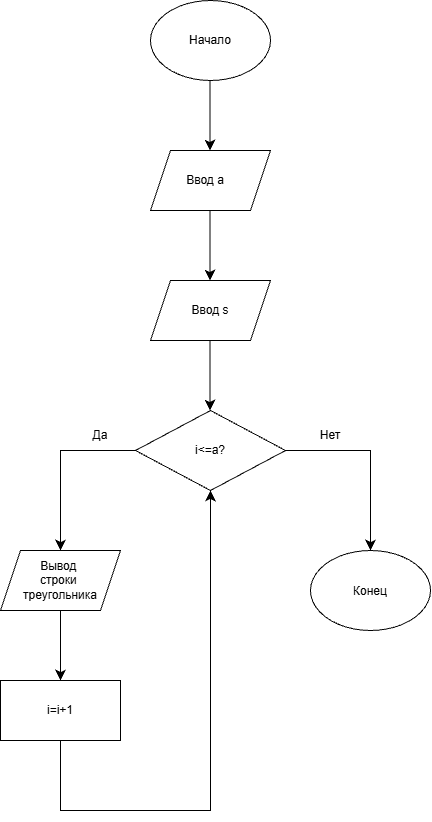

The diagram above was exported from draw.io. Its source (the exported page's mxGraphModel, read from the mxfile embedded in the PNG):
<mxGraphModel dx="1704" dy="967" grid="1" gridSize="10" guides="1" tooltips="1" connect="1" arrows="1" fold="1" page="1" pageScale="1" pageWidth="850" pageHeight="1100" math="0" shadow="0">
  <root>
    <mxCell id="0" />
    <mxCell id="1" parent="0" />
    <mxCell id="vtLsuuC2Sd4A_RHbMPmv-1" parent="1" style="ellipse;whiteSpace=wrap;html=1;shapeInside=1;" value="" vertex="1">
      <mxGeometry height="80" width="120" x="320" y="10" as="geometry" />
    </mxCell>
    <mxCell id="vtLsuuC2Sd4A_RHbMPmv-2" parent="1" style="text;html=1;whiteSpace=wrap;strokeColor=none;fillColor=none;align=center;verticalAlign=middle;rounded=0;autosize=1;resizable=0;" value="Начало" vertex="1">
      <mxGeometry height="30" width="70" x="345" y="35" as="geometry" />
    </mxCell>
    <mxCell id="vtLsuuC2Sd4A_RHbMPmv-3" edge="1" parent="1" style="endArrow=classic;html=1;rounded=0;fontSize=12;defaultLabelBackgroundColor=page;startSize=8;endSize=8;curved=1;" value="">
      <mxGeometry height="50" relative="1" width="50" as="geometry">
        <mxPoint x="379.5" y="90" as="sourcePoint" />
        <mxPoint x="379.5" y="160" as="targetPoint" />
      </mxGeometry>
    </mxCell>
    <mxCell id="vtLsuuC2Sd4A_RHbMPmv-4" parent="1" style="shape=parallelogram;perimeter=parallelogramPerimeter;whiteSpace=wrap;html=1;shapeInside=1;fixedSize=1;" value="" vertex="1">
      <mxGeometry height="60" width="120" x="320" y="160" as="geometry" />
    </mxCell>
    <mxCell id="vtLsuuC2Sd4A_RHbMPmv-5" parent="1" style="text;html=1;whiteSpace=wrap;strokeColor=none;fillColor=none;align=center;verticalAlign=middle;rounded=0;autosize=1;resizable=0;" value="Ввод a" vertex="1">
      <mxGeometry height="30" width="60" x="345" y="175" as="geometry" />
    </mxCell>
    <mxCell id="vtLsuuC2Sd4A_RHbMPmv-6" edge="1" parent="1" style="endArrow=classic;html=1;rounded=0;fontSize=12;defaultLabelBackgroundColor=page;startSize=8;endSize=8;curved=1;" value="">
      <mxGeometry height="50" relative="1" width="50" as="geometry">
        <mxPoint x="379.5" y="220" as="sourcePoint" />
        <mxPoint x="379.5" y="290" as="targetPoint" />
      </mxGeometry>
    </mxCell>
    <mxCell id="vtLsuuC2Sd4A_RHbMPmv-7" parent="1" style="shape=parallelogram;perimeter=parallelogramPerimeter;whiteSpace=wrap;html=1;shapeInside=1;fixedSize=1;" value="" vertex="1">
      <mxGeometry height="60" width="120" x="320" y="290" as="geometry" />
    </mxCell>
    <mxCell id="vtLsuuC2Sd4A_RHbMPmv-8" parent="1" style="text;html=1;whiteSpace=wrap;strokeColor=none;fillColor=none;align=center;verticalAlign=middle;rounded=0;autosize=1;resizable=0;" value="Ввод s" vertex="1">
      <mxGeometry height="30" width="60" x="350" y="305" as="geometry" />
    </mxCell>
    <mxCell id="vtLsuuC2Sd4A_RHbMPmv-9" edge="1" parent="1" style="endArrow=classic;html=1;rounded=0;fontSize=12;defaultLabelBackgroundColor=page;startSize=8;endSize=8;curved=1;" value="">
      <mxGeometry height="50" relative="1" width="50" as="geometry">
        <mxPoint x="379.5" y="350" as="sourcePoint" />
        <mxPoint x="379.5" y="420" as="targetPoint" />
      </mxGeometry>
    </mxCell>
    <mxCell id="vtLsuuC2Sd4A_RHbMPmv-10" parent="1" style="rhombus;whiteSpace=wrap;html=1;shapeInside=1;" value="" vertex="1">
      <mxGeometry height="80" width="150" x="305" y="420" as="geometry" />
    </mxCell>
    <mxCell id="vtLsuuC2Sd4A_RHbMPmv-11" parent="1" style="text;html=1;whiteSpace=wrap;strokeColor=none;fillColor=none;align=center;verticalAlign=middle;rounded=0;autosize=1;resizable=0;" value="i&amp;lt;=a?" vertex="1">
      <mxGeometry height="30" width="50" x="355" y="445" as="geometry" />
    </mxCell>
    <mxCell id="vtLsuuC2Sd4A_RHbMPmv-12" edge="1" parent="1" source="vtLsuuC2Sd4A_RHbMPmv-10" style="endArrow=classic;html=1;rounded=0;fontSize=12;defaultLabelBackgroundColor=page;startSize=8;endSize=8;exitX=0;exitY=0.5;exitDx=0;exitDy=0;" value="">
      <mxGeometry height="50" relative="1" width="50" x="-0.1086" as="geometry">
        <Array as="points">
          <mxPoint x="230" y="460" />
        </Array>
        <mxPoint x="270" y="600" as="sourcePoint" />
        <mxPoint x="230" y="560" as="targetPoint" />
      </mxGeometry>
    </mxCell>
    <mxCell id="vtLsuuC2Sd4A_RHbMPmv-13" edge="1" parent="1" source="vtLsuuC2Sd4A_RHbMPmv-10" style="endArrow=classic;html=1;rounded=0;fontSize=12;defaultLabelBackgroundColor=page;startSize=8;endSize=8;curved=0;exitX=1;exitY=0.5;exitDx=0;exitDy=0;" value="">
      <mxGeometry height="50" relative="1" width="50" x="0.0531" as="geometry">
        <Array as="points">
          <mxPoint x="540" y="460" />
        </Array>
        <mxPoint x="460" y="460" as="sourcePoint" />
        <mxPoint x="540" y="560" as="targetPoint" />
      </mxGeometry>
    </mxCell>
    <mxCell id="vtLsuuC2Sd4A_RHbMPmv-14" parent="1" style="text;html=1;whiteSpace=wrap;strokeColor=none;fillColor=none;align=center;verticalAlign=middle;rounded=0;" value="Да" vertex="1">
      <mxGeometry height="30" width="60" x="240" y="430" as="geometry" />
    </mxCell>
    <mxCell id="vtLsuuC2Sd4A_RHbMPmv-15" parent="1" style="text;html=1;whiteSpace=wrap;strokeColor=none;fillColor=none;align=center;verticalAlign=middle;rounded=0;autosize=1;resizable=0;" value="Нет" vertex="1">
      <mxGeometry height="30" width="40" x="480" y="430" as="geometry" />
    </mxCell>
    <mxCell id="vtLsuuC2Sd4A_RHbMPmv-16" parent="1" style="shape=parallelogram;perimeter=parallelogramPerimeter;whiteSpace=wrap;html=1;shapeInside=1;fixedSize=1;" value="" vertex="1">
      <mxGeometry height="60" width="120" x="170" y="560" as="geometry" />
    </mxCell>
    <mxCell id="vtLsuuC2Sd4A_RHbMPmv-17" parent="1" style="text;html=1;whiteSpace=wrap;strokeColor=none;fillColor=none;align=center;verticalAlign=middle;rounded=0;autosize=1;resizable=0;" value="Вывод&amp;nbsp;&lt;div&gt;строки&amp;nbsp;&lt;/div&gt;&lt;div&gt;треугольника&lt;/div&gt;" vertex="1">
      <mxGeometry height="60" width="100" x="180" y="560" as="geometry" />
    </mxCell>
    <mxCell id="vtLsuuC2Sd4A_RHbMPmv-18" edge="1" parent="1" source="vtLsuuC2Sd4A_RHbMPmv-17" style="endArrow=classic;html=1;rounded=0;fontSize=12;defaultLabelBackgroundColor=page;startSize=8;endSize=8;curved=0;exitX=0.5;exitY=1;exitDx=0;exitDy=0;" value="">
      <mxGeometry height="50" relative="1" width="50" x="0.8571" as="geometry">
        <Array as="points">
          <mxPoint x="230" y="690" />
        </Array>
        <mxPoint x="240" y="730" as="sourcePoint" />
        <mxPoint x="230" y="690" as="targetPoint" />
      </mxGeometry>
    </mxCell>
    <mxCell id="vtLsuuC2Sd4A_RHbMPmv-20" parent="1" style="rounded=0;whiteSpace=wrap;html=1;" value="" vertex="1">
      <mxGeometry height="60" width="120" x="170" y="690" as="geometry" />
    </mxCell>
    <mxCell id="vtLsuuC2Sd4A_RHbMPmv-21" parent="1" style="text;html=1;whiteSpace=wrap;strokeColor=none;fillColor=none;align=center;verticalAlign=middle;rounded=0;autosize=1;resizable=0;" value="i=i+1" vertex="1">
      <mxGeometry height="30" width="50" x="205" y="705" as="geometry" />
    </mxCell>
    <mxCell id="vtLsuuC2Sd4A_RHbMPmv-22" edge="1" parent="1" source="vtLsuuC2Sd4A_RHbMPmv-20" style="endArrow=classic;html=1;rounded=0;fontSize=12;defaultLabelBackgroundColor=page;startSize=8;endSize=8;curved=0;exitX=0.5;exitY=1;exitDx=0;exitDy=0;entryX=0.5;entryY=1;entryDx=0;entryDy=0;" target="vtLsuuC2Sd4A_RHbMPmv-10" value="">
      <mxGeometry height="50" relative="1" width="50" x="-0.5556" as="geometry">
        <Array as="points">
          <mxPoint x="230" y="820" />
          <mxPoint x="380" y="820" />
        </Array>
        <mxPoint x="310" y="830" as="sourcePoint" />
        <mxPoint x="360" y="780" as="targetPoint" />
      </mxGeometry>
    </mxCell>
    <mxCell id="vtLsuuC2Sd4A_RHbMPmv-23" parent="1" style="ellipse;whiteSpace=wrap;html=1;shapeInside=1;" value="Конец" vertex="1">
      <mxGeometry height="80" width="120" x="480" y="560" as="geometry" />
    </mxCell>
  </root>
</mxGraphModel>